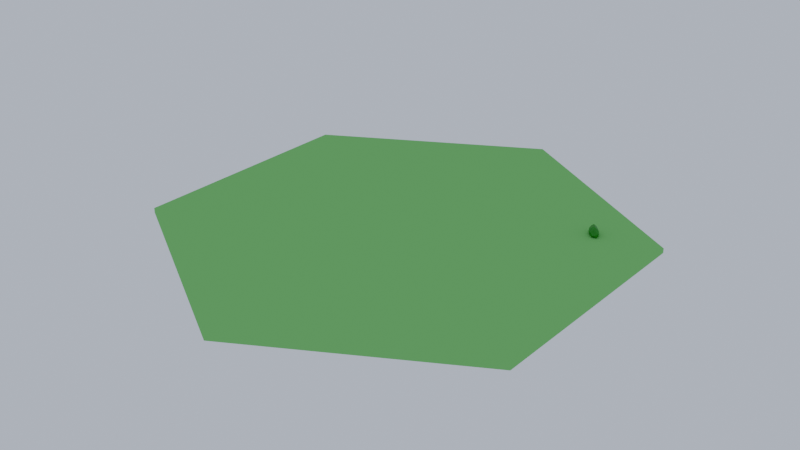 # Source: herbe_hexagoneR_gulier_.blend  (saved by Blender 4.2.66; exported with 4.5.12 LTS)
import bpy
from mathutils import Matrix  # noqa: F401  (used for matrix-valued properties, if any)

bpy.ops.wm.read_factory_settings(use_empty=True)
scene = bpy.context.scene
scene.name = 'Scene'

# ---- materials (node trees are filled in below, after node groups)
mat_material_102 = bpy.data.materials.new('Material.102')
mat_material_102.use_transparent_shadow = False
mat_grass_001 = bpy.data.materials.new('Grass.001')

# ---- material node trees
mat_material_102.use_nodes = True; mat_material_102.node_tree.nodes.clear()
_N = mat_material_102.node_tree.nodes; _L = mat_material_102.node_tree.links
n0 = _N.new('ShaderNodeBsdfPrincipled'); n0.name = 'Principled BSDF'; n0.location = (10, 300)
n0.distribution = 'GGX'
n0.subsurface_method = 'BURLEY'
n0.inputs[0].default_value = (0.005792, 0.2462, 0.0, 1.0)
n0.inputs[3].default_value = 1.45
n0.inputs[27].default_value = (0.0, 0.0, 0.0, 1.0)
n0.inputs[28].default_value = 1.0
n1 = _N.new('ShaderNodeOutputMaterial'); n1.name = 'Material Output'; n1.location = (300, 300)
_L.new(n0.outputs[0], n1.inputs[0])
n1.is_active_output = True
mat_grass_001.use_nodes = True; mat_grass_001.node_tree.nodes.clear()
_N = mat_grass_001.node_tree.nodes; _L = mat_grass_001.node_tree.links
n0 = _N.new('ShaderNodeBsdfPrincipled'); n0.name = 'BSDF guidée'; n0.location = (10, 300)
n0.inputs[0].default_value = (0.1795, 0.5874, 0.1539, 1.0)
n0.inputs[2].default_value = 1.0
n0.inputs[3].default_value = 1.0
n0.inputs[13].default_value = 0.0
n0.inputs[19].default_value = 0.75
n0.inputs[20].default_value = 0.9197
n0.inputs[21].default_value = 1.0
n1 = _N.new('ShaderNodeOutputMaterial'); n1.name = 'Sortie matériau'; n1.location = (300, 300)
_L.new(n0.outputs[0], n1.inputs[0])
n1.is_active_output = True

# ---- world
world_world = bpy.data.worlds.new('World'); scene.world = world_world
world_world.use_nodes = True; world_world.node_tree.nodes.clear()
_N = world_world.node_tree.nodes; _L = world_world.node_tree.links
n0 = _N.new('ShaderNodeOutputWorld'); n0.name = 'World Output'; n0.location = (300, 300)
n1 = _N.new('ShaderNodeBackground'); n1.name = 'Background'; n1.location = (10, 300)
n1.inputs[0].default_value = (0.5428, 0.6008, 0.7277, 1.0)
_L.new(n1.outputs[0], n0.inputs[0])
n0.is_active_output = True
world_world.color = (0.05088, 0.05088, 0.05088)
world_world.sun_shadow_jitter_overblur = 0.0

# ---- meshes
me_icokugel_022 = bpy.data.meshes.new('Icokugel.022')
me_icokugel_022.from_pydata([(0.06085, 0.05516, -1.702), (1.361, -1.312, -0.7112), (-0.2542, -1.705, -0.8646), (-1.781, 0.3, -0.8155), (-0.7273, 1.695, -0.9469), (1.026, 0.8091, -0.5165), (0.3012, -1.422, 0.499), (-1.305, -0.8719, 0.7933), (-1.191, 0.8534, 1.042), (0.4808, 1.573, 0.7529), (1.676, -0.4167, 0.731), (0.0335, 0.001911, 1.704), (-0.289, -0.8545, -1.491), (0.7996, -0.5787, -1.478), (0.3901, -1.232, -1.013), (1.521, -0.215, -1.207), (0.7669, 0.273, -1.675), (-0.7455, -0.06693, -1.423), (-1.41, -0.7722, -0.8225), (-0.4785, 0.6733, -1.437), (-1.062, 1.055, -0.8544), (0.1524, 1.537, -1.245), (1.624, -0.4743, 0.1485), (1.778, 0.5225, -0.1481), (0.3161, -1.763, 0.07853), (1.006, -1.435, 0.06546), (-1.65, -0.5291, 0.03415), (-1.299, -1.532, 0.2385), (-1.072, 1.405, 0.1328), (-1.48, 0.46, -0.04683), (1.028, 1.418, 0.01345), (-0.1759, 1.543, -0.03653), (1.379, -0.8002, 0.6136), (-0.2099, -1.164, 1.079), (-1.516, -0.05719, 0.8006), (-0.4044, 1.578, 1.007), (1.233, 0.8411, 0.8751), (0.0411, -0.9036, 1.397), (0.8997, -0.1566, 1.374), (-0.743, -0.5263, 1.494), (-0.4726, 0.8342, 1.733), (0.2901, 0.8832, 1.494)], [], [(0, 13, 12), (1, 13, 15), (0, 12, 17), (0, 17, 19), (0, 19, 16), (1, 15, 22), (2, 14, 24), (3, 18, 26), (4, 20, 28), (5, 21, 30), (1, 22, 25), (2, 24, 27), (3, 26, 29), (4, 28, 31), (5, 30, 23), (6, 32, 37), (7, 33, 39), (8, 34, 40), (9, 35, 41), (10, 36, 38), (38, 41, 11), (38, 36, 41), (36, 9, 41), (41, 40, 11), (41, 35, 40), (35, 8, 40), (40, 39, 11), (40, 34, 39), (34, 7, 39), (39, 37, 11), (39, 33, 37), (33, 6, 37), (37, 38, 11), (37, 32, 38), (32, 10, 38), (23, 36, 10), (23, 30, 36), (30, 9, 36), (31, 35, 9), (31, 28, 35), (28, 8, 35), (29, 34, 8), (29, 26, 34), (26, 7, 34), (27, 33, 7), (27, 24, 33), (24, 6, 33), (25, 32, 6), (25, 22, 32), (22, 10, 32), (30, 31, 9), (30, 21, 31), (21, 4, 31), (28, 29, 8), (28, 20, 29), (20, 3, 29), (26, 27, 7), (26, 18, 27), (18, 2, 27), (24, 25, 6), (24, 14, 25), (14, 1, 25), (22, 23, 10), (22, 15, 23), (15, 5, 23), (16, 21, 5), (16, 19, 21), (19, 4, 21), (19, 20, 4), (19, 17, 20), (17, 3, 20), (17, 18, 3), (17, 12, 18), (12, 2, 18), (15, 16, 5), (15, 13, 16), (13, 0, 16), (12, 14, 2), (12, 13, 14), (13, 1, 14)])
_uv = me_icokugel_022.uv_layers.new(name='UV-Map')
_uv.uv.foreach_set('vector', [0.8182, 0.0, 0.7727, 0.07873, 0.8636, 0.07873, 0.7273, 0.1575, 0.6818, 0.07873, 0.6364, 0.1575, 0.09091, 0.0, 0.04545, 0.07873, 0.1364, 0.07873, 0.2727, 0.0, 0.2273, 0.07873, 0.3182, 0.07873, 0.4545, 0.0, 0.4091, 0.07873, 0.5, 0.07873, 0.7273, 0.1575, 0.6364, 0.1575, 0.6818, 0.2362, 0.9091, 0.1575, 0.8182, 0.1575, 0.8636, 0.2362, 0.1818, 0.1575, 0.09091, 0.1575, 0.1364, 0.2362, 0.3636, 0.1575, 0.2727, 0.1575, 0.3182, 0.2362, 0.5455, 0.1575, 0.4545, 0.1575, 0.5, 0.2362, 0.7273, 0.1575, 0.6818, 0.2362, 0.7727, 0.2362, 0.9091, 0.1575, 0.8636, 0.2362, 0.9545, 0.2362, 0.1818, 0.1575, 0.1364, 0.2362, 0.2273, 0.2362, 0.3636, 0.1575, 0.3182, 0.2362, 0.4091, 0.2362, 0.5455, 0.1575, 0.5, 0.2362, 0.5909, 0.2362, 0.8182, 0.3149, 0.7273, 0.3149, 0.7727, 0.3937, 1.0, 0.3149, 0.9091, 0.3149, 0.9545, 0.3937, 0.2727, 0.3149, 0.1818, 0.3149, 0.2273, 0.3937, 0.4545, 0.3149, 0.3636, 0.3149, 0.4091, 0.3937, 0.6364, 0.3149, 0.5455, 0.3149, 0.5909, 0.3937, 0.5909, 0.3937, 0.5, 0.3937, 0.5455, 0.4724, 0.5909, 0.3937, 0.5455, 0.3149, 0.5, 0.3937, 0.5455, 0.3149, 0.4545, 0.3149, 0.5, 0.3937, 0.4091, 0.3937, 0.3182, 0.3937, 0.3636, 0.4724, 0.4091, 0.3937, 0.3636, 0.3149, 0.3182, 0.3937, 0.3636, 0.3149, 0.2727, 0.3149, 0.3182, 0.3937, 0.2273, 0.3937, 0.1364, 0.3937, 0.1818, 0.4724, 0.2273, 0.3937, 0.1818, 0.3149, 0.1364, 0.3937, 0.1818, 0.3149, 0.09091, 0.3149, 0.1364, 0.3937, 0.9545, 0.3937, 0.8636, 0.3937, 0.9091, 0.4724, 0.9545, 0.3937, 0.9091, 0.3149, 0.8636, 0.3937, 0.9091, 0.3149, 0.8182, 0.3149, 0.8636, 0.3937, 0.7727, 0.3937, 0.6818, 0.3937, 0.7273, 0.4724, 0.7727, 0.3937, 0.7273, 0.3149, 0.6818, 0.3937, 0.7273, 0.3149, 0.6364, 0.3149, 0.6818, 0.3937, 0.5909, 0.2362, 0.5455, 0.3149, 0.6364, 0.3149, 0.5909, 0.2362, 0.5, 0.2362, 0.5455, 0.3149, 0.5, 0.2362, 0.4545, 0.3149, 0.5455, 0.3149, 0.4091, 0.2362, 0.3636, 0.3149, 0.4545, 0.3149, 0.4091, 0.2362, 0.3182, 0.2362, 0.3636, 0.3149, 0.3182, 0.2362, 0.2727, 0.3149, 0.3636, 0.3149, 0.2273, 0.2362, 0.1818, 0.3149, 0.2727, 0.3149, 0.2273, 0.2362, 0.1364, 0.2362, 0.1818, 0.3149, 0.1364, 0.2362, 0.09091, 0.3149, 0.1818, 0.3149, 0.9545, 0.2362, 0.9091, 0.3149, 1.0, 0.3149, 0.9545, 0.2362, 0.8636, 0.2362, 0.9091, 0.3149, 0.8636, 0.2362, 0.8182, 0.3149, 0.9091, 0.3149, 0.7727, 0.2362, 0.7273, 0.3149, 0.8182, 0.3149, 0.7727, 0.2362, 0.6818, 0.2362, 0.7273, 0.3149, 0.6818, 0.2362, 0.6364, 0.3149, 0.7273, 0.3149, 0.5, 0.2362, 0.4091, 0.2362, 0.4545, 0.3149, 0.5, 0.2362, 0.4545, 0.1575, 0.4091, 0.2362, 0.4545, 0.1575, 0.3636, 0.1575, 0.4091, 0.2362, 0.3182, 0.2362, 0.2273, 0.2362, 0.2727, 0.3149, 0.3182, 0.2362, 0.2727, 0.1575, 0.2273, 0.2362, 0.2727, 0.1575, 0.1818, 0.1575, 0.2273, 0.2362, 0.1364, 0.2362, 0.04545, 0.2362, 0.09091, 0.3149, 0.1364, 0.2362, 0.09091, 0.1575, 0.04545, 0.2362, 0.09091, 0.1575, 0.0, 0.1575, 0.04545, 0.2362, 0.8636, 0.2362, 0.7727, 0.2362, 0.8182, 0.3149, 0.8636, 0.2362, 0.8182, 0.1575, 0.7727, 0.2362, 0.8182, 0.1575, 0.7273, 0.1575, 0.7727, 0.2362, 0.6818, 0.2362, 0.5909, 0.2362, 0.6364, 0.3149, 0.6818, 0.2362, 0.6364, 0.1575, 0.5909, 0.2362, 0.6364, 0.1575, 0.5455, 0.1575, 0.5909, 0.2362, 0.5, 0.07873, 0.4545, 0.1575, 0.5455, 0.1575, 0.5, 0.07873, 0.4091, 0.07873, 0.4545, 0.1575, 0.4091, 0.07873, 0.3636, 0.1575, 0.4545, 0.1575, 0.3182, 0.07873, 0.2727, 0.1575, 0.3636, 0.1575, 0.3182, 0.07873, 0.2273, 0.07873, 0.2727, 0.1575, 0.2273, 0.07873, 0.1818, 0.1575, 0.2727, 0.1575, 0.1364, 0.07873, 0.09091, 0.1575, 0.1818, 0.1575, 0.1364, 0.07873, 0.04545, 0.07873, 0.09091, 0.1575, 0.04545, 0.07873, 0.0, 0.1575, 0.09091, 0.1575, 0.6364, 0.1575, 0.5909, 0.07873, 0.5455, 0.1575, 0.6364, 0.1575, 0.6818, 0.07873, 0.5909, 0.07873, 0.6818, 0.07873, 0.6364, 0.0, 0.5909, 0.07873, 0.8636, 0.07873, 0.8182, 0.1575, 0.9091, 0.1575, 0.8636, 0.07873, 0.7727, 0.07873, 0.8182, 0.1575, 0.7727, 0.07873, 0.7273, 0.1575, 0.8182, 0.1575])
me_icokugel_022.materials.append(mat_material_102)
me_icokugel_022.use_remesh_fix_poles = True
me_icokugel_022.use_remesh_preserve_attributes = False
me_icokugel_022.use_mirror_vertex_groups = False
me_icokugel_022.update()
me_cylinder = bpy.data.meshes.new('Cylinder')
me_cylinder.from_pydata([(0.0, 10.0, -0.1), (0.0, 10.0, 0.1), (8.66, 5.0, -0.1), (8.66, 5.0, 0.1), (8.66, -5.0, -0.1), (8.66, -5.0, 0.1), (0.0, -10.0, -0.1), (0.0, -10.0, 0.1), (-8.66, -5.0, -0.1), (-8.66, -5.0, 0.1), (-8.66, 5.0, -0.1), (-8.66, 5.0, 0.1)], [], [(0, 1, 3, 2), (2, 3, 5, 4), (4, 5, 7, 6), (6, 7, 9, 8), (3, 1, 11, 9, 7, 5), (8, 9, 11, 10), (10, 11, 1, 0), (0, 2, 4, 6, 8, 10)])
_uv = me_cylinder.uv_layers.new(name='UVMap')
_uv.uv.foreach_set('vector', [1.0, 0.5, 1.0, 1.0, 0.8333, 1.0, 0.8333, 0.5, 0.8333, 0.5, 0.8333, 1.0, 0.6667, 1.0, 0.6667, 0.5, 0.6667, 0.5, 0.6667, 1.0, 0.5, 1.0, 0.5, 0.5, 0.5, 0.5, 0.5, 1.0, 0.3333, 1.0, 0.3333, 0.5, 0.4578, 0.37, 0.25, 0.49, 0.04215, 0.37, 0.04215, 0.13, 0.25, 0.01, 0.4578, 0.13, 0.3333, 0.5, 0.3333, 1.0, 0.1667, 1.0, 0.1667, 0.5, 0.1667, 0.5, 0.1667, 1.0, -8.941e-08, 1.0, -8.941e-08, 0.5, 0.75, 0.49, 0.9578, 0.37, 0.9578, 0.13, 0.75, 0.01, 0.5422, 0.13, 0.5422, 0.37])
me_cylinder.materials.append(mat_grass_001)
me_cylinder.update()

# ---- objects
ob_icokugel_010 = bpy.data.objects.new('Icokugel.010', me_icokugel_022)
ob_cylinder = bpy.data.objects.new('Cylinder', me_cylinder)

# ---- transforms, parenting, visibility, modifiers, constraints
ob_icokugel_010.location = (6.07, 4.28, 0.2234)
ob_icokugel_010.rotation_euler = (-0.05056, 0.1784, -2.442)
ob_icokugel_010.scale = (0.1106, -0.192, 0.1415)
ob_icokugel_010.lineart.crease_threshold = 0.0
_m = ob_icokugel_010.modifiers.new('Dezimieren', 'DECIMATE')
_m.angle_limit = 0.0
ob_cylinder.location = (0.0, 0.0, 0.0)

# ---- collection membership
scene.collection.objects.link(ob_icokugel_010)
scene.collection.objects.link(ob_cylinder)

# ---- scene / render settings (as saved in the file)
scene.frame_start = 1; scene.frame_end = 250; scene.frame_set(1)
scene.render.engine = 'CYCLES'
scene.render.use_overwrite = False
bpy.context.view_layer.update()

# ---- added for rendering (the .blend has no active camera): camera
cam_auto = bpy.data.cameras.new('AutoCamera')
cam_auto.lens = 50.0
cam_auto.sensor_width = 36.0
cam_auto.clip_end = 1000.0
ob_auto_camera = bpy.data.objects.new('AutoCamera', cam_auto)
scene.collection.objects.link(ob_auto_camera)
ob_auto_camera.location = (24.4858, -29.3829, 19.7964)
ob_auto_camera.rotation_euler = (1.09748, -7.21219e-08, 0.694738)
scene.camera = ob_auto_camera
bpy.context.view_layer.update()
